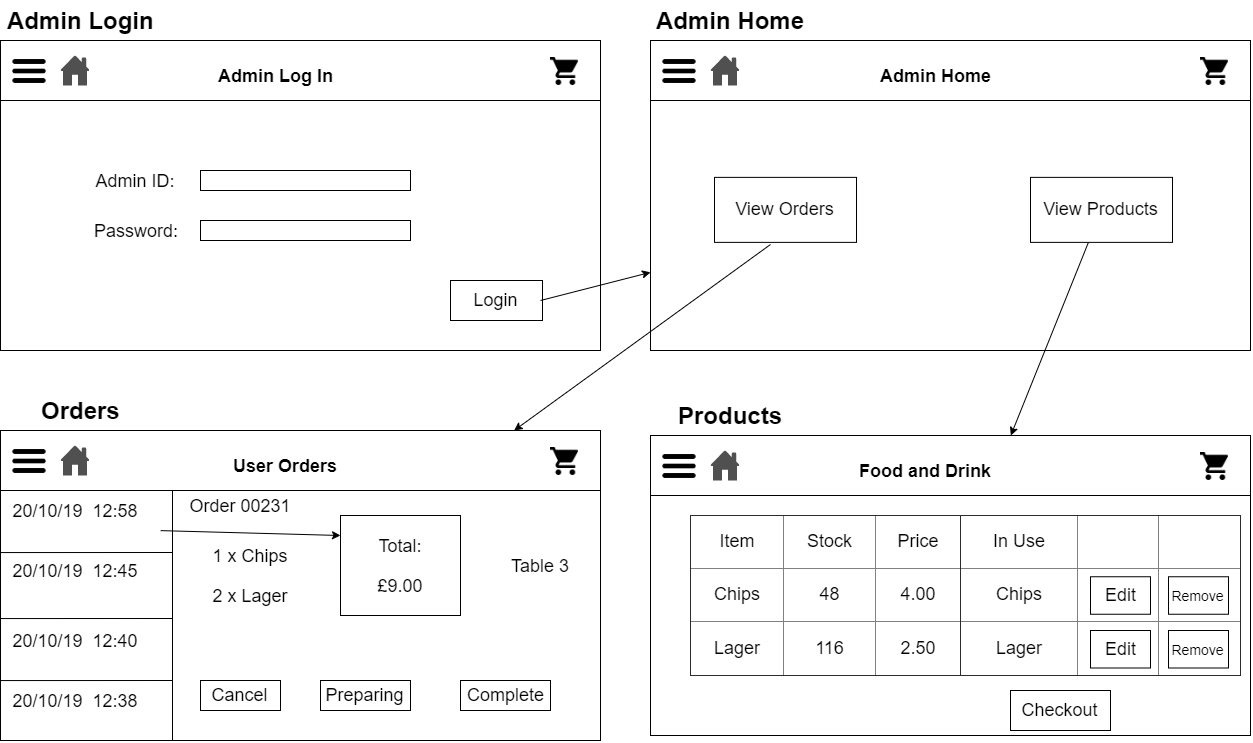

The diagram above was exported from draw.io. Its source (the exported page's mxGraphModel, read from the mxfile embedded in the PNG):
<mxGraphModel dx="2374" dy="1019" grid="1" gridSize="10" guides="1" tooltips="1" connect="1" arrows="1" fold="1" page="1" pageScale="1" pageWidth="1920" pageHeight="1200" math="0" shadow="0">
  <root>
    <mxCell id="WkCJ6pKAHeFCQe73taDd-0" />
    <mxCell id="WkCJ6pKAHeFCQe73taDd-1" parent="WkCJ6pKAHeFCQe73taDd-0" />
    <mxCell id="P-T7tn36Ub7x8mmp9d2i-0" value="" style="rounded=0;whiteSpace=wrap;html=1;" vertex="1" parent="WkCJ6pKAHeFCQe73taDd-1">
      <mxGeometry x="50" y="60" width="600" height="310" as="geometry" />
    </mxCell>
    <mxCell id="P-T7tn36Ub7x8mmp9d2i-1" value="Admin Login" style="text;strokeColor=none;fillColor=none;html=1;fontSize=24;fontStyle=1;verticalAlign=middle;align=center;" vertex="1" parent="WkCJ6pKAHeFCQe73taDd-1">
      <mxGeometry x="50" y="20" width="160" height="40" as="geometry" />
    </mxCell>
    <mxCell id="P-T7tn36Ub7x8mmp9d2i-2" value="" style="endArrow=none;html=1;" edge="1" parent="WkCJ6pKAHeFCQe73taDd-1">
      <mxGeometry width="50" height="50" relative="1" as="geometry">
        <mxPoint x="50" y="120" as="sourcePoint" />
        <mxPoint x="650" y="120" as="targetPoint" />
      </mxGeometry>
    </mxCell>
    <mxCell id="P-T7tn36Ub7x8mmp9d2i-3" value="Admin Log In" style="text;strokeColor=none;fillColor=none;html=1;fontSize=18;fontStyle=1;verticalAlign=middle;align=center;" vertex="1" parent="WkCJ6pKAHeFCQe73taDd-1">
      <mxGeometry x="240" y="80" width="170" height="30" as="geometry" />
    </mxCell>
    <mxCell id="P-T7tn36Ub7x8mmp9d2i-4" value="" style="shape=image;html=1;verticalAlign=top;verticalLabelPosition=bottom;labelBackgroundColor=#ffffff;imageAspect=0;aspect=fixed;image=https://cdn4.iconfinder.com/data/icons/wirecons-free-vector-icons/32/menu-alt-128.png;fontSize=18;" vertex="1" parent="WkCJ6pKAHeFCQe73taDd-1">
      <mxGeometry x="60" y="72" width="38" height="38" as="geometry" />
    </mxCell>
    <mxCell id="P-T7tn36Ub7x8mmp9d2i-5" value="" style="shape=image;html=1;verticalAlign=top;verticalLabelPosition=bottom;labelBackgroundColor=#ffffff;imageAspect=0;aspect=fixed;image=https://cdn1.iconfinder.com/data/icons/material-core/20/shopping-cart-128.png;fontSize=18;" vertex="1" parent="WkCJ6pKAHeFCQe73taDd-1">
      <mxGeometry x="600" y="77" width="28" height="28" as="geometry" />
    </mxCell>
    <mxCell id="P-T7tn36Ub7x8mmp9d2i-6" value="" style="pointerEvents=1;shadow=0;dashed=0;html=1;strokeColor=none;fillColor=#505050;labelPosition=center;verticalLabelPosition=bottom;verticalAlign=top;outlineConnect=0;align=center;shape=mxgraph.office.concepts.home;fontSize=18;" vertex="1" parent="WkCJ6pKAHeFCQe73taDd-1">
      <mxGeometry x="110" y="75" width="29" height="30" as="geometry" />
    </mxCell>
    <mxCell id="P-T7tn36Ub7x8mmp9d2i-9" value="Login" style="rounded=0;whiteSpace=wrap;html=1;fontSize=18;" vertex="1" parent="WkCJ6pKAHeFCQe73taDd-1">
      <mxGeometry x="500" y="300" width="92" height="40" as="geometry" />
    </mxCell>
    <mxCell id="aCJgjf0nRBT5i2jhyv5U-0" value="Admin ID:" style="text;html=1;strokeColor=none;fillColor=none;align=center;verticalAlign=middle;whiteSpace=wrap;rounded=0;fontSize=18;" vertex="1" parent="WkCJ6pKAHeFCQe73taDd-1">
      <mxGeometry x="130" y="190" width="110" height="20" as="geometry" />
    </mxCell>
    <mxCell id="aCJgjf0nRBT5i2jhyv5U-1" value="" style="rounded=0;whiteSpace=wrap;html=1;fontSize=18;" vertex="1" parent="WkCJ6pKAHeFCQe73taDd-1">
      <mxGeometry x="250" y="190" width="210" height="20" as="geometry" />
    </mxCell>
    <mxCell id="aCJgjf0nRBT5i2jhyv5U-2" value="Password:" style="text;html=1;strokeColor=none;fillColor=none;align=center;verticalAlign=middle;whiteSpace=wrap;rounded=0;fontSize=18;" vertex="1" parent="WkCJ6pKAHeFCQe73taDd-1">
      <mxGeometry x="130" y="240" width="110" height="20" as="geometry" />
    </mxCell>
    <mxCell id="aCJgjf0nRBT5i2jhyv5U-3" value="" style="rounded=0;whiteSpace=wrap;html=1;fontSize=18;" vertex="1" parent="WkCJ6pKAHeFCQe73taDd-1">
      <mxGeometry x="250" y="240" width="210" height="20" as="geometry" />
    </mxCell>
    <mxCell id="aCJgjf0nRBT5i2jhyv5U-4" value="" style="rounded=0;whiteSpace=wrap;html=1;" vertex="1" parent="WkCJ6pKAHeFCQe73taDd-1">
      <mxGeometry x="700" y="60" width="600" height="310" as="geometry" />
    </mxCell>
    <mxCell id="aCJgjf0nRBT5i2jhyv5U-5" value="Admin Home" style="text;strokeColor=none;fillColor=none;html=1;fontSize=24;fontStyle=1;verticalAlign=middle;align=center;" vertex="1" parent="WkCJ6pKAHeFCQe73taDd-1">
      <mxGeometry x="700" y="20" width="160" height="40" as="geometry" />
    </mxCell>
    <mxCell id="aCJgjf0nRBT5i2jhyv5U-6" value="" style="endArrow=none;html=1;" edge="1" parent="WkCJ6pKAHeFCQe73taDd-1">
      <mxGeometry width="50" height="50" relative="1" as="geometry">
        <mxPoint x="700" y="120" as="sourcePoint" />
        <mxPoint x="1300" y="120" as="targetPoint" />
      </mxGeometry>
    </mxCell>
    <mxCell id="aCJgjf0nRBT5i2jhyv5U-7" value="Admin Home" style="text;strokeColor=none;fillColor=none;html=1;fontSize=18;fontStyle=1;verticalAlign=middle;align=center;" vertex="1" parent="WkCJ6pKAHeFCQe73taDd-1">
      <mxGeometry x="900" y="80" width="170" height="30" as="geometry" />
    </mxCell>
    <mxCell id="aCJgjf0nRBT5i2jhyv5U-8" value="" style="shape=image;html=1;verticalAlign=top;verticalLabelPosition=bottom;labelBackgroundColor=#ffffff;imageAspect=0;aspect=fixed;image=https://cdn4.iconfinder.com/data/icons/wirecons-free-vector-icons/32/menu-alt-128.png;fontSize=18;" vertex="1" parent="WkCJ6pKAHeFCQe73taDd-1">
      <mxGeometry x="710" y="72" width="38" height="38" as="geometry" />
    </mxCell>
    <mxCell id="aCJgjf0nRBT5i2jhyv5U-9" value="" style="shape=image;html=1;verticalAlign=top;verticalLabelPosition=bottom;labelBackgroundColor=#ffffff;imageAspect=0;aspect=fixed;image=https://cdn1.iconfinder.com/data/icons/material-core/20/shopping-cart-128.png;fontSize=18;" vertex="1" parent="WkCJ6pKAHeFCQe73taDd-1">
      <mxGeometry x="1250" y="77" width="28" height="28" as="geometry" />
    </mxCell>
    <mxCell id="aCJgjf0nRBT5i2jhyv5U-10" value="" style="pointerEvents=1;shadow=0;dashed=0;html=1;strokeColor=none;fillColor=#505050;labelPosition=center;verticalLabelPosition=bottom;verticalAlign=top;outlineConnect=0;align=center;shape=mxgraph.office.concepts.home;fontSize=18;" vertex="1" parent="WkCJ6pKAHeFCQe73taDd-1">
      <mxGeometry x="760" y="75" width="29" height="30" as="geometry" />
    </mxCell>
    <mxCell id="aCJgjf0nRBT5i2jhyv5U-11" value="View Orders" style="rounded=0;whiteSpace=wrap;html=1;fontSize=18;" vertex="1" parent="WkCJ6pKAHeFCQe73taDd-1">
      <mxGeometry x="764" y="196.88" width="142" height="65" as="geometry" />
    </mxCell>
    <mxCell id="aCJgjf0nRBT5i2jhyv5U-18" value="View Products" style="rounded=0;whiteSpace=wrap;html=1;fontSize=18;" vertex="1" parent="WkCJ6pKAHeFCQe73taDd-1">
      <mxGeometry x="1080" y="196.88" width="142" height="65" as="geometry" />
    </mxCell>
    <mxCell id="aCJgjf0nRBT5i2jhyv5U-19" value="" style="rounded=0;whiteSpace=wrap;html=1;" vertex="1" parent="WkCJ6pKAHeFCQe73taDd-1">
      <mxGeometry x="50" y="450" width="600" height="310" as="geometry" />
    </mxCell>
    <mxCell id="aCJgjf0nRBT5i2jhyv5U-20" value="Orders" style="text;strokeColor=none;fillColor=none;html=1;fontSize=24;fontStyle=1;verticalAlign=middle;align=center;" vertex="1" parent="WkCJ6pKAHeFCQe73taDd-1">
      <mxGeometry x="50" y="410" width="160" height="40" as="geometry" />
    </mxCell>
    <mxCell id="aCJgjf0nRBT5i2jhyv5U-21" value="" style="endArrow=none;html=1;" edge="1" parent="WkCJ6pKAHeFCQe73taDd-1">
      <mxGeometry width="50" height="50" relative="1" as="geometry">
        <mxPoint x="50" y="510" as="sourcePoint" />
        <mxPoint x="650" y="510" as="targetPoint" />
      </mxGeometry>
    </mxCell>
    <mxCell id="aCJgjf0nRBT5i2jhyv5U-22" value="User Orders" style="text;strokeColor=none;fillColor=none;html=1;fontSize=18;fontStyle=1;verticalAlign=middle;align=center;" vertex="1" parent="WkCJ6pKAHeFCQe73taDd-1">
      <mxGeometry x="250" y="470" width="170" height="30" as="geometry" />
    </mxCell>
    <mxCell id="aCJgjf0nRBT5i2jhyv5U-23" value="" style="shape=image;html=1;verticalAlign=top;verticalLabelPosition=bottom;labelBackgroundColor=#ffffff;imageAspect=0;aspect=fixed;image=https://cdn4.iconfinder.com/data/icons/wirecons-free-vector-icons/32/menu-alt-128.png;fontSize=18;" vertex="1" parent="WkCJ6pKAHeFCQe73taDd-1">
      <mxGeometry x="60" y="462" width="38" height="38" as="geometry" />
    </mxCell>
    <mxCell id="aCJgjf0nRBT5i2jhyv5U-24" value="" style="shape=image;html=1;verticalAlign=top;verticalLabelPosition=bottom;labelBackgroundColor=#ffffff;imageAspect=0;aspect=fixed;image=https://cdn1.iconfinder.com/data/icons/material-core/20/shopping-cart-128.png;fontSize=18;" vertex="1" parent="WkCJ6pKAHeFCQe73taDd-1">
      <mxGeometry x="600" y="467" width="28" height="28" as="geometry" />
    </mxCell>
    <mxCell id="aCJgjf0nRBT5i2jhyv5U-25" value="" style="pointerEvents=1;shadow=0;dashed=0;html=1;strokeColor=none;fillColor=#505050;labelPosition=center;verticalLabelPosition=bottom;verticalAlign=top;outlineConnect=0;align=center;shape=mxgraph.office.concepts.home;fontSize=18;" vertex="1" parent="WkCJ6pKAHeFCQe73taDd-1">
      <mxGeometry x="110" y="465" width="29" height="30" as="geometry" />
    </mxCell>
    <mxCell id="aCJgjf0nRBT5i2jhyv5U-30" value="" style="endArrow=none;html=1;fontSize=18;exitX=0.25;exitY=1;exitDx=0;exitDy=0;" edge="1" parent="WkCJ6pKAHeFCQe73taDd-1">
      <mxGeometry width="50" height="50" relative="1" as="geometry">
        <mxPoint x="222" y="759.9999999999998" as="sourcePoint" />
        <mxPoint x="222" y="510" as="targetPoint" />
      </mxGeometry>
    </mxCell>
    <mxCell id="aCJgjf0nRBT5i2jhyv5U-32" value="" style="endArrow=none;html=1;fontSize=18;exitX=-0.004;exitY=0.426;exitDx=0;exitDy=0;exitPerimeter=0;" edge="1" parent="WkCJ6pKAHeFCQe73taDd-1">
      <mxGeometry width="50" height="50" relative="1" as="geometry">
        <mxPoint x="49.60000000000002" y="572.0600000000001" as="sourcePoint" />
        <mxPoint x="222" y="572" as="targetPoint" />
      </mxGeometry>
    </mxCell>
    <mxCell id="aCJgjf0nRBT5i2jhyv5U-33" value="" style="endArrow=none;html=1;fontSize=18;exitX=-0.004;exitY=0.426;exitDx=0;exitDy=0;exitPerimeter=0;" edge="1" parent="WkCJ6pKAHeFCQe73taDd-1">
      <mxGeometry width="50" height="50" relative="1" as="geometry">
        <mxPoint x="50.00000000000002" y="638.0600000000001" as="sourcePoint" />
        <mxPoint x="222.4" y="638" as="targetPoint" />
      </mxGeometry>
    </mxCell>
    <mxCell id="aCJgjf0nRBT5i2jhyv5U-34" value="" style="endArrow=none;html=1;fontSize=18;exitX=-0.004;exitY=0.426;exitDx=0;exitDy=0;exitPerimeter=0;" edge="1" parent="WkCJ6pKAHeFCQe73taDd-1">
      <mxGeometry width="50" height="50" relative="1" as="geometry">
        <mxPoint x="50" y="700.0600000000001" as="sourcePoint" />
        <mxPoint x="222.39999999999998" y="700" as="targetPoint" />
      </mxGeometry>
    </mxCell>
    <mxCell id="aCJgjf0nRBT5i2jhyv5U-35" value="20/10/19&amp;nbsp; 12:58" style="text;html=1;strokeColor=none;fillColor=none;align=center;verticalAlign=middle;whiteSpace=wrap;rounded=0;fontSize=18;" vertex="1" parent="WkCJ6pKAHeFCQe73taDd-1">
      <mxGeometry x="54.5" y="520" width="140" height="20" as="geometry" />
    </mxCell>
    <mxCell id="aCJgjf0nRBT5i2jhyv5U-36" value="20/10/19&amp;nbsp; 12:45" style="text;html=1;strokeColor=none;fillColor=none;align=center;verticalAlign=middle;whiteSpace=wrap;rounded=0;fontSize=18;" vertex="1" parent="WkCJ6pKAHeFCQe73taDd-1">
      <mxGeometry x="54.5" y="580" width="140" height="20" as="geometry" />
    </mxCell>
    <mxCell id="aCJgjf0nRBT5i2jhyv5U-37" value="20/10/19&amp;nbsp; 12:38" style="text;html=1;strokeColor=none;fillColor=none;align=center;verticalAlign=middle;whiteSpace=wrap;rounded=0;fontSize=18;" vertex="1" parent="WkCJ6pKAHeFCQe73taDd-1">
      <mxGeometry x="54.5" y="710" width="140" height="20" as="geometry" />
    </mxCell>
    <mxCell id="aCJgjf0nRBT5i2jhyv5U-38" value="20/10/19&amp;nbsp; 12:40" style="text;html=1;strokeColor=none;fillColor=none;align=center;verticalAlign=middle;whiteSpace=wrap;rounded=0;fontSize=18;" vertex="1" parent="WkCJ6pKAHeFCQe73taDd-1">
      <mxGeometry x="54.5" y="650" width="140" height="20" as="geometry" />
    </mxCell>
    <mxCell id="puIPmzlcM_AdhMJt56zo-0" value="Order 00231" style="text;html=1;strokeColor=none;fillColor=none;align=center;verticalAlign=middle;whiteSpace=wrap;rounded=0;fontSize=18;" vertex="1" parent="WkCJ6pKAHeFCQe73taDd-1">
      <mxGeometry x="230" y="515" width="120" height="20" as="geometry" />
    </mxCell>
    <mxCell id="puIPmzlcM_AdhMJt56zo-1" value="1 x Chips" style="text;html=1;strokeColor=none;fillColor=none;align=center;verticalAlign=middle;whiteSpace=wrap;rounded=0;fontSize=18;" vertex="1" parent="WkCJ6pKAHeFCQe73taDd-1">
      <mxGeometry x="240" y="565" width="120" height="20" as="geometry" />
    </mxCell>
    <mxCell id="puIPmzlcM_AdhMJt56zo-2" value="2 x Lager" style="text;html=1;strokeColor=none;fillColor=none;align=center;verticalAlign=middle;whiteSpace=wrap;rounded=0;fontSize=18;" vertex="1" parent="WkCJ6pKAHeFCQe73taDd-1">
      <mxGeometry x="240" y="605" width="120" height="20" as="geometry" />
    </mxCell>
    <mxCell id="puIPmzlcM_AdhMJt56zo-3" value="" style="rounded=0;whiteSpace=wrap;html=1;fontSize=18;" vertex="1" parent="WkCJ6pKAHeFCQe73taDd-1">
      <mxGeometry x="390" y="535" width="120" height="100" as="geometry" />
    </mxCell>
    <mxCell id="puIPmzlcM_AdhMJt56zo-4" value="£9.00" style="text;html=1;strokeColor=none;fillColor=none;align=center;verticalAlign=middle;whiteSpace=wrap;rounded=0;fontSize=18;" vertex="1" parent="WkCJ6pKAHeFCQe73taDd-1">
      <mxGeometry x="390" y="595" width="120" height="20" as="geometry" />
    </mxCell>
    <mxCell id="puIPmzlcM_AdhMJt56zo-5" value="Total:" style="text;html=1;strokeColor=none;fillColor=none;align=center;verticalAlign=middle;whiteSpace=wrap;rounded=0;fontSize=18;" vertex="1" parent="WkCJ6pKAHeFCQe73taDd-1">
      <mxGeometry x="390" y="555" width="120" height="20" as="geometry" />
    </mxCell>
    <mxCell id="puIPmzlcM_AdhMJt56zo-6" value="Cancel" style="rounded=0;whiteSpace=wrap;html=1;fontSize=18;" vertex="1" parent="WkCJ6pKAHeFCQe73taDd-1">
      <mxGeometry x="250" y="700" width="80" height="30" as="geometry" />
    </mxCell>
    <mxCell id="puIPmzlcM_AdhMJt56zo-7" value="Preparing" style="rounded=0;whiteSpace=wrap;html=1;fontSize=18;" vertex="1" parent="WkCJ6pKAHeFCQe73taDd-1">
      <mxGeometry x="370" y="700" width="90" height="30" as="geometry" />
    </mxCell>
    <mxCell id="puIPmzlcM_AdhMJt56zo-8" value="Complete" style="rounded=0;whiteSpace=wrap;html=1;fontSize=18;" vertex="1" parent="WkCJ6pKAHeFCQe73taDd-1">
      <mxGeometry x="510" y="700" width="90" height="30" as="geometry" />
    </mxCell>
    <mxCell id="puIPmzlcM_AdhMJt56zo-9" value="Table 3" style="text;html=1;strokeColor=none;fillColor=none;align=center;verticalAlign=middle;whiteSpace=wrap;rounded=0;fontSize=18;" vertex="1" parent="WkCJ6pKAHeFCQe73taDd-1">
      <mxGeometry x="550" y="575" width="78" height="20" as="geometry" />
    </mxCell>
    <mxCell id="puIPmzlcM_AdhMJt56zo-10" value="" style="endArrow=classic;html=1;fontSize=18;entryX=0;entryY=0;entryDx=0;entryDy=0;exitX=0.267;exitY=0.323;exitDx=0;exitDy=0;exitPerimeter=0;" edge="1" parent="WkCJ6pKAHeFCQe73taDd-1" source="aCJgjf0nRBT5i2jhyv5U-19" target="puIPmzlcM_AdhMJt56zo-5">
      <mxGeometry width="50" height="50" relative="1" as="geometry">
        <mxPoint x="220" y="550" as="sourcePoint" />
        <mxPoint x="180" y="530" as="targetPoint" />
      </mxGeometry>
    </mxCell>
    <mxCell id="puIPmzlcM_AdhMJt56zo-11" value="" style="endArrow=classic;html=1;fontSize=18;" edge="1" parent="WkCJ6pKAHeFCQe73taDd-1" target="aCJgjf0nRBT5i2jhyv5U-4">
      <mxGeometry width="50" height="50" relative="1" as="geometry">
        <mxPoint x="590" y="320" as="sourcePoint" />
        <mxPoint x="640" y="270" as="targetPoint" />
      </mxGeometry>
    </mxCell>
    <mxCell id="puIPmzlcM_AdhMJt56zo-12" value="" style="endArrow=classic;html=1;fontSize=18;exitX=0.394;exitY=1.033;exitDx=0;exitDy=0;exitPerimeter=0;" edge="1" parent="WkCJ6pKAHeFCQe73taDd-1" source="aCJgjf0nRBT5i2jhyv5U-11" target="aCJgjf0nRBT5i2jhyv5U-19">
      <mxGeometry width="50" height="50" relative="1" as="geometry">
        <mxPoint x="760" y="280" as="sourcePoint" />
        <mxPoint x="810" y="230" as="targetPoint" />
      </mxGeometry>
    </mxCell>
    <mxCell id="eFXPzNLmXIP7OHYzzPWP-0" value="" style="rounded=0;whiteSpace=wrap;html=1;" vertex="1" parent="WkCJ6pKAHeFCQe73taDd-1">
      <mxGeometry x="700" y="455" width="600" height="300" as="geometry" />
    </mxCell>
    <mxCell id="eFXPzNLmXIP7OHYzzPWP-1" value="Products" style="text;strokeColor=none;fillColor=none;html=1;fontSize=24;fontStyle=1;verticalAlign=middle;align=center;" vertex="1" parent="WkCJ6pKAHeFCQe73taDd-1">
      <mxGeometry x="710" y="415" width="140" height="40" as="geometry" />
    </mxCell>
    <mxCell id="eFXPzNLmXIP7OHYzzPWP-2" value="" style="endArrow=none;html=1;" edge="1" parent="WkCJ6pKAHeFCQe73taDd-1">
      <mxGeometry width="50" height="50" relative="1" as="geometry">
        <mxPoint x="700" y="515" as="sourcePoint" />
        <mxPoint x="1300" y="515" as="targetPoint" />
      </mxGeometry>
    </mxCell>
    <mxCell id="eFXPzNLmXIP7OHYzzPWP-3" value="Food and Drink" style="text;strokeColor=none;fillColor=none;html=1;fontSize=18;fontStyle=1;verticalAlign=middle;align=center;" vertex="1" parent="WkCJ6pKAHeFCQe73taDd-1">
      <mxGeometry x="890" y="475" width="170" height="30" as="geometry" />
    </mxCell>
    <mxCell id="eFXPzNLmXIP7OHYzzPWP-4" value="" style="shape=image;html=1;verticalAlign=top;verticalLabelPosition=bottom;labelBackgroundColor=#ffffff;imageAspect=0;aspect=fixed;image=https://cdn4.iconfinder.com/data/icons/wirecons-free-vector-icons/32/menu-alt-128.png;fontSize=18;" vertex="1" parent="WkCJ6pKAHeFCQe73taDd-1">
      <mxGeometry x="710" y="467" width="38" height="38" as="geometry" />
    </mxCell>
    <mxCell id="eFXPzNLmXIP7OHYzzPWP-5" value="" style="shape=image;html=1;verticalAlign=top;verticalLabelPosition=bottom;labelBackgroundColor=#ffffff;imageAspect=0;aspect=fixed;image=https://cdn1.iconfinder.com/data/icons/material-core/20/shopping-cart-128.png;fontSize=18;" vertex="1" parent="WkCJ6pKAHeFCQe73taDd-1">
      <mxGeometry x="1250" y="472" width="28" height="28" as="geometry" />
    </mxCell>
    <mxCell id="eFXPzNLmXIP7OHYzzPWP-6" value="" style="pointerEvents=1;shadow=0;dashed=0;html=1;strokeColor=none;fillColor=#505050;labelPosition=center;verticalLabelPosition=bottom;verticalAlign=top;outlineConnect=0;align=center;shape=mxgraph.office.concepts.home;fontSize=18;" vertex="1" parent="WkCJ6pKAHeFCQe73taDd-1">
      <mxGeometry x="760" y="470" width="29" height="30" as="geometry" />
    </mxCell>
    <mxCell id="eFXPzNLmXIP7OHYzzPWP-7" value="&lt;table border=&quot;1&quot; width=&quot;100%&quot; style=&quot;width: 100% ; height: 100% ; border-collapse: collapse&quot;&gt;&lt;tbody&gt;&lt;tr&gt;&lt;td align=&quot;center&quot;&gt;Item&lt;br&gt;&lt;/td&gt;&lt;td align=&quot;center&quot;&gt;Stock&lt;/td&gt;&lt;td align=&quot;center&quot;&gt;Price&lt;br&gt;&lt;/td&gt;&lt;/tr&gt;&lt;tr&gt;&lt;td align=&quot;center&quot;&gt;Chips&lt;br&gt;&lt;/td&gt;&lt;td align=&quot;center&quot;&gt;48&lt;/td&gt;&lt;td align=&quot;center&quot;&gt;4.00&lt;/td&gt;&lt;/tr&gt;&lt;tr&gt;&lt;td align=&quot;center&quot;&gt;Lager&lt;br&gt;&lt;/td&gt;&lt;td align=&quot;center&quot;&gt;116&lt;/td&gt;&lt;td align=&quot;center&quot;&gt;2.50&lt;br&gt;&lt;/td&gt;&lt;/tr&gt;&lt;/tbody&gt;&lt;/table&gt;" style="text;html=1;strokeColor=none;fillColor=none;overflow=fill;fontSize=18;" vertex="1" parent="WkCJ6pKAHeFCQe73taDd-1">
      <mxGeometry x="740" y="535" width="270" height="160" as="geometry" />
    </mxCell>
    <mxCell id="eFXPzNLmXIP7OHYzzPWP-8" value="Checkout" style="rounded=0;whiteSpace=wrap;html=1;fontSize=18;" vertex="1" parent="WkCJ6pKAHeFCQe73taDd-1">
      <mxGeometry x="1060" y="710" width="100" height="40" as="geometry" />
    </mxCell>
    <mxCell id="eFXPzNLmXIP7OHYzzPWP-9" value="&lt;table border=&quot;1&quot; width=&quot;100%&quot; style=&quot;width: 100% ; height: 100% ; border-collapse: collapse&quot;&gt;&lt;tbody&gt;&lt;tr&gt;&lt;td align=&quot;center&quot;&gt;In Use&lt;br&gt;&lt;/td&gt;&lt;td align=&quot;center&quot;&gt;&amp;nbsp; &amp;nbsp; &amp;nbsp; &amp;nbsp;&lt;/td&gt;&lt;td align=&quot;center&quot;&gt;&amp;nbsp; &amp;nbsp; &amp;nbsp; &amp;nbsp;&lt;/td&gt;&lt;/tr&gt;&lt;tr&gt;&lt;td align=&quot;center&quot;&gt;Chips&lt;br&gt;&lt;/td&gt;&lt;td align=&quot;center&quot;&gt;&lt;br&gt;&lt;/td&gt;&lt;td align=&quot;center&quot;&gt;&lt;br&gt;&lt;/td&gt;&lt;/tr&gt;&lt;tr&gt;&lt;td align=&quot;center&quot;&gt;Lager&lt;br&gt;&lt;/td&gt;&lt;td align=&quot;center&quot;&gt;&lt;br&gt;&lt;/td&gt;&lt;td align=&quot;center&quot;&gt;&lt;br&gt;&lt;/td&gt;&lt;/tr&gt;&lt;/tbody&gt;&lt;/table&gt;" style="text;html=1;strokeColor=none;fillColor=none;overflow=fill;fontSize=18;" vertex="1" parent="WkCJ6pKAHeFCQe73taDd-1">
      <mxGeometry x="1010" y="535" width="280" height="160" as="geometry" />
    </mxCell>
    <mxCell id="eFXPzNLmXIP7OHYzzPWP-11" value="Edit" style="rounded=0;whiteSpace=wrap;html=1;fontSize=18;" vertex="1" parent="WkCJ6pKAHeFCQe73taDd-1">
      <mxGeometry x="1140" y="596.25" width="60" height="37.5" as="geometry" />
    </mxCell>
    <mxCell id="eFXPzNLmXIP7OHYzzPWP-12" value="Edit" style="rounded=0;whiteSpace=wrap;html=1;fontSize=18;" vertex="1" parent="WkCJ6pKAHeFCQe73taDd-1">
      <mxGeometry x="1140" y="650" width="60" height="37.5" as="geometry" />
    </mxCell>
    <mxCell id="eFXPzNLmXIP7OHYzzPWP-13" value="&lt;font style=&quot;font-size: 14px&quot;&gt;Remove&lt;/font&gt;" style="rounded=0;whiteSpace=wrap;html=1;fontSize=18;" vertex="1" parent="WkCJ6pKAHeFCQe73taDd-1">
      <mxGeometry x="1218" y="596.25" width="60" height="37.5" as="geometry" />
    </mxCell>
    <mxCell id="eFXPzNLmXIP7OHYzzPWP-14" value="&lt;font style=&quot;font-size: 14px&quot;&gt;Remove&lt;/font&gt;" style="rounded=0;whiteSpace=wrap;html=1;fontSize=18;" vertex="1" parent="WkCJ6pKAHeFCQe73taDd-1">
      <mxGeometry x="1218" y="650" width="60" height="37.5" as="geometry" />
    </mxCell>
    <mxCell id="eFXPzNLmXIP7OHYzzPWP-15" value="" style="endArrow=classic;html=1;fontSize=18;" edge="1" parent="WkCJ6pKAHeFCQe73taDd-1" source="aCJgjf0nRBT5i2jhyv5U-18" target="eFXPzNLmXIP7OHYzzPWP-0">
      <mxGeometry width="50" height="50" relative="1" as="geometry">
        <mxPoint x="1140" y="300" as="sourcePoint" />
        <mxPoint x="1190" y="250" as="targetPoint" />
      </mxGeometry>
    </mxCell>
  </root>
</mxGraphModel>